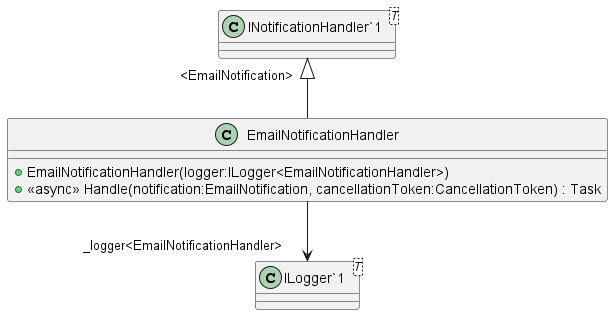

The diagram above was rendered by PlantUML. Its source (embedded in the PNG):
@startuml
class EmailNotificationHandler {
    + EmailNotificationHandler(logger:ILogger<EmailNotificationHandler>)
    + <<async>> Handle(notification:EmailNotification, cancellationToken:CancellationToken) : Task
}
class "INotificationHandler`1"<T> {
}
class "ILogger`1"<T> {
}
"INotificationHandler`1" "<EmailNotification>" <|-- EmailNotificationHandler
EmailNotificationHandler --> "_logger<EmailNotificationHandler>" "ILogger`1"
@enduml